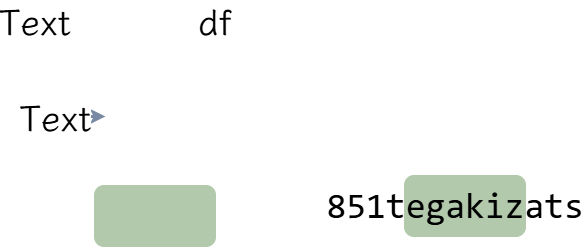

The diagram above was exported from draw.io. Its source (the exported page's mxGraphModel, read from the mxfile embedded in the PNG):
<mxGraphModel dx="1106" dy="681" grid="1" gridSize="10" guides="1" tooltips="1" connect="0" arrows="1" fold="1" page="1" pageScale="1" pageWidth="1654" pageHeight="1169" background="none" math="0" shadow="0" adaptiveColors="simple">
  <root>
    <mxCell id="0" />
    <mxCell id="1" parent="0" />
    <mxCell id="imag0xiB6KgT7dcC9X_O-1" parent="1" style="text;html=1;whiteSpace=wrap;strokeColor=none;fillColor=none;align=center;verticalAlign=middle;rounded=0;fontFamily=霞鹜文楷;fontSize=36;" value="Text" vertex="1">
      <mxGeometry height="30" width="60" x="240" y="160" as="geometry" />
    </mxCell>
    <mxCell id="imag0xiB6KgT7dcC9X_O-2" edge="1" parent="1" style="edgeStyle=none;orthogonalLoop=1;jettySize=auto;html=1;rounded=0;strokeColor=#788AA3;strokeWidth=3;fontFamily=霞鹜文楷;fontSize=24;fontColor=788AA3;startArrow=oval;startFill=0;curved=1;fillColor=#788AA3;" value="">
      <mxGeometry relative="1" width="80" as="geometry">
        <Array as="points" />
        <mxPoint x="260" y="270" as="sourcePoint" />
        <mxPoint x="340" y="270" as="targetPoint" />
      </mxGeometry>
    </mxCell>
    <mxCell id="imag0xiB6KgT7dcC9X_O-3" connectable="0" parent="imag0xiB6KgT7dcC9X_O-2" style="edgeLabel;html=1;align=center;verticalAlign=middle;resizable=0;points=[];rounded=1;strokeColor=#B2C9AB;strokeWidth=2;fontFamily=霞鹜文楷;fontSize=36;fillColor=#B2C9AB;" value="Text" vertex="1">
      <mxGeometry relative="1" x="-0.275" as="geometry">
        <mxPoint as="offset" />
      </mxGeometry>
    </mxCell>
    <mxCell id="imag0xiB6KgT7dcC9X_O-4" parent="1" style="whiteSpace=wrap;html=1;rounded=1;strokeColor=#B2C9AB;strokeWidth=2;fontFamily=霞鹜文楷;fontSize=36;fillColor=#B2C9AB;" value="" vertex="1">
      <mxGeometry height="60" width="120" x="330" y="340" as="geometry" />
    </mxCell>
    <mxCell id="imag0xiB6KgT7dcC9X_O-5" parent="1" style="whiteSpace=wrap;html=1;rounded=1;strokeColor=#B2C9AB;strokeWidth=2;fontFamily=851tegakizatsu;fontSize=36;fillColor=#B2C9AB;" value="851tegakizatsu" vertex="1">
      <mxGeometry height="60" width="120" x="640" y="330" as="geometry" />
    </mxCell>
    <mxCell id="YOMth-XHe9bG7i2w0nh9-1" parent="1" style="text;html=1;whiteSpace=wrap;strokeColor=none;fillColor=none;align=center;verticalAlign=middle;rounded=0;fontFamily=霞鹜文楷;fontSize=36;" value="df" vertex="1">
      <mxGeometry height="30" width="60" x="420" y="160" as="geometry" />
    </mxCell>
  </root>
</mxGraphModel>